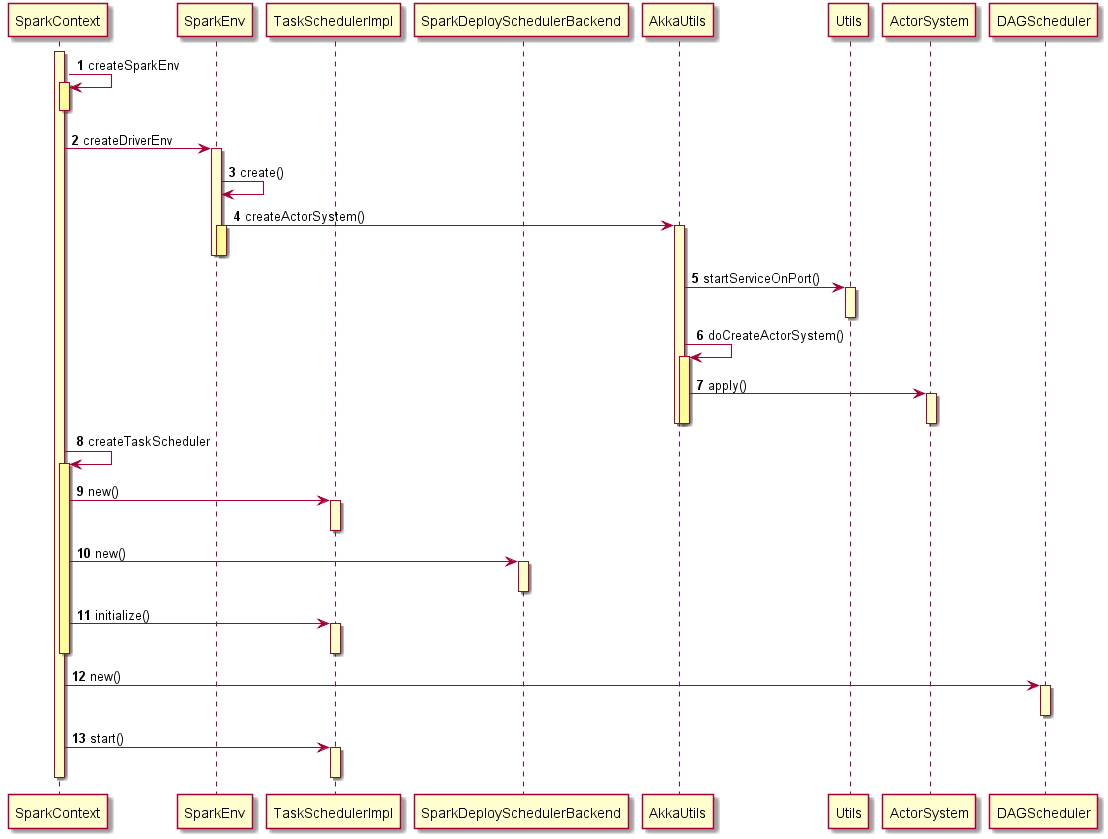

The diagram above was rendered by PlantUML. Its source (embedded in the PNG):
@startuml
autonumber
participant SparkContext as sc
participant SparkEnv as se
participant TaskSchedulerImpl as ts
participant SparkDeploySchedulerBackend as sdsb
participant AkkaUtils as au
participant Utils as u
participant ActorSystem as asy
participant DAGScheduler as dd

activate sc #ffffcc

sc -> sc: createSparkEnv
activate sc #ffff99
deactivate sc

sc -> se: createDriverEnv
activate se #ffffcc

se -> se: create()
se -> au: createActorSystem()
activate au #ffffcc
activate se #ffff99
deactivate se
deactivate se


au -> u: startServiceOnPort()
activate u #ffffcc
deactivate u

au -> au: doCreateActorSystem()
activate au #ffff99


au -> asy: apply()
activate asy #ffffcc
deactivate asy
deactivate au

deactivate au

sc -> sc: createTaskScheduler
activate sc #ffff99

sc -> ts: new()
activate ts #ffffcc
deactivate ts

sc -> sdsb: new()
activate sdsb #ffffcc
deactivate sdsb

sc -> ts: initialize()
activate ts #ffffcc
deactivate ts
deactivate sc

sc -> dd: new()
activate dd #ffffcc
deactivate dd

sc -> ts: start()
activate ts #ffffcc
deactivate ts

deactivate sc

@enduml